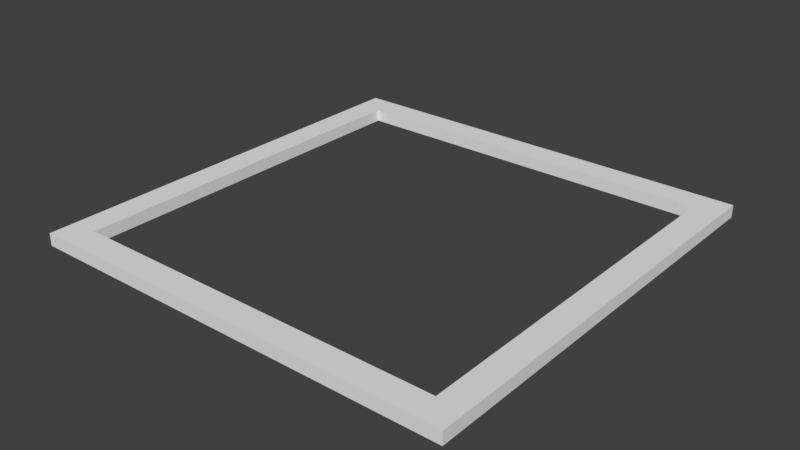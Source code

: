 # Source: Base_shape.blend  (saved by Blender 2.79.0; exported with 4.5.12 LTS)
import bpy
from mathutils import Matrix  # noqa: F401  (used for matrix-valued properties, if any)

bpy.ops.wm.read_factory_settings(use_empty=True)
scene = bpy.context.scene
scene.name = 'Scene'

# ---- collections
col_collection_1 = bpy.data.collections.new('Collection 1'); scene.collection.children.link(col_collection_1)

# ---- world
world_world = bpy.data.worlds.new('World'); scene.world = world_world
world_world.color = (0.05088, 0.05088, 0.05088)
world_world.use_sun_shadow = False
world_world.sun_shadow_jitter_overblur = 0.0
world_world.cycles.sampling_method = 'MANUAL'

# ---- meshes
me_plane = bpy.data.meshes.new('Plane')
me_plane.from_pydata([(-1.0, -1.0, -0.1367), (1.0, -1.0, -0.1367), (-1.0, 1.0, -0.1367), (1.0, 1.0, -0.1367), (-1.0, 0.0, -0.1367), (0.0, -1.0, -0.1367), (1.0, 0.0, -0.1367), (0.0, 1.0, -0.1367), (-1.0, -0.5, -0.1367), (0.5, -1.0, -0.1367), (1.0, 0.5, -0.1367), (-0.5, 1.0, -0.1367), (-1.0, 0.5, -0.1367), (-0.5, -1.0, -0.1367), (1.0, -0.5, -0.1367), (0.5, 1.0, -0.1367), (-1.0, -0.75, -0.1367), (0.75, -1.0, -0.1367), (1.0, 0.75, -0.1367), (-0.75, 1.0, -0.1367), (-1.0, 0.25, -0.1367), (-0.25, -1.0, -0.1367), (1.0, -0.25, -0.1367), (0.25, 1.0, -0.1367), (-1.0, -0.25, -0.1367), (0.25, -1.0, -0.1367), (1.0, 0.25, -0.1367), (-0.25, 1.0, -0.1367), (-1.0, 0.75, -0.1367), (-0.75, -1.0, -0.1367), (1.0, -0.75, -0.1367), (0.75, 1.0, -0.1367), (-1.0, -0.875, -0.1367), (0.875, -1.0, -0.1367), (1.0, 0.875, -0.1367), (-0.875, 1.0, -0.1367), (-1.0, 0.125, -0.1367), (-0.125, -1.0, -0.1367), (1.0, -0.125, -0.1367), (0.125, 1.0, -0.1367), (0.0, 0.875, -0.1367), (-0.875, 0.0, -0.1367), (-1.0, -0.375, -0.1367), (0.375, -1.0, -0.1367), (1.0, 0.375, -0.1367), (-0.375, 1.0, -0.1367), (-1.0, 0.625, -0.1367), (-0.625, -1.0, -0.1367), (1.0, -0.625, -0.1367), (0.625, 1.0, -0.1367), (-0.875, -0.5, -0.1367), (-0.5, 0.875, -0.1367), (-0.875, 0.5, -0.1367), (0.5, 0.875, -0.1367), (-1.0, -0.625, -0.1367), (0.625, -1.0, -0.1367), (1.0, 0.625, -0.1367), (-0.625, 1.0, -0.1367), (-1.0, 0.375, -0.1367), (-0.375, -1.0, -0.1367), (1.0, -0.375, -0.1367), (0.375, 1.0, -0.1367), (-1.0, -0.125, -0.1367), (0.125, -1.0, -0.1367), (1.0, 0.125, -0.1367), (-0.125, 1.0, -0.1367), (-1.0, 0.875, -0.1367), (-0.875, -1.0, -0.1367), (1.0, -0.875, -0.1367), (0.875, 1.0, -0.1367), (0.0, -0.875, -0.1367), (0.875, 0.0, -0.1367), (0.5, -0.875, -0.1367), (0.875, -0.5, -0.1367), (-0.5, -0.875, -0.1367), (0.875, 0.5, -0.1367), (0.875, 0.25, -0.1367), (0.25, 0.875, -0.1367), (-0.875, 0.25, -0.1367), (-0.75, 0.875, -0.1367), (-0.875, 0.75, -0.1367), (-0.25, -0.875, -0.1367), (-0.75, -0.875, -0.1367), (-0.875, -0.75, -0.1367), (-0.875, -0.25, -0.1367), (0.75, -0.875, -0.1367), (0.875, -0.75, -0.1367), (0.25, -0.875, -0.1367), (0.875, -0.25, -0.1367), (-0.25, 0.875, -0.1367), (0.75, 0.875, -0.1367), (0.875, 0.75, -0.1367), (0.875, 0.625, -0.1367), (0.625, 0.875, -0.1367), (-0.375, 0.875, -0.1367), (0.875, -0.375, -0.1367), (0.375, -0.875, -0.1367), (0.125, -0.875, -0.1367), (0.875, -0.875, -0.1367), (0.625, -0.875, -0.1367), (-0.875, -0.375, -0.1367), (-0.875, -0.125, -0.1367), (-0.625, -0.875, -0.1367), (-0.875, -0.875, -0.1367), (-0.875, -0.625, -0.1367), (-0.125, -0.875, -0.1367), (-0.375, -0.875, -0.1367), (-0.875, 0.625, -0.1367), (-0.875, 0.875, -0.1367), (-0.875, 0.125, -0.1367), (-0.875, 0.375, -0.1367), (0.125, 0.875, -0.1367), (0.875, 0.125, -0.1367), (0.875, 0.375, -0.1367), (0.375, 0.875, -0.1367), (-0.625, 0.875, -0.1367), (0.875, -0.625, -0.1367), (0.875, -0.125, -0.1367), (-0.125, 0.875, -0.1367), (0.875, 0.875, -0.1367), (-1.0, -1.0, -0.07965), (1.0, -1.0, -0.07965), (-1.0, 1.0, -0.07965), (1.0, 1.0, -0.07965), (-1.0, 0.0, -0.07965), (0.0, -1.0, -0.07965), (1.0, 0.0, -0.07965), (0.0, 1.0, -0.07965), (-1.0, -0.5, -0.07965), (0.5, -1.0, -0.07965), (1.0, 0.5, -0.07965), (-0.5, 1.0, -0.07965), (-1.0, 0.5, -0.07965), (-0.5, -1.0, -0.07965), (1.0, -0.5, -0.07965), (0.5, 1.0, -0.07965), (-1.0, -0.75, -0.07965), (0.75, -1.0, -0.07965), (1.0, 0.75, -0.07965), (-0.75, 1.0, -0.07965), (-1.0, 0.25, -0.07965), (-0.25, -1.0, -0.07965), (1.0, -0.25, -0.07965), (0.25, 1.0, -0.07965), (-1.0, -0.25, -0.07965), (0.25, -1.0, -0.07965), (1.0, 0.25, -0.07965), (-0.25, 1.0, -0.07965), (-1.0, 0.75, -0.07965), (-0.75, -1.0, -0.07965), (1.0, -0.75, -0.07965), (0.75, 1.0, -0.07965), (-1.0, -0.875, -0.07965), (0.875, -1.0, -0.07965), (1.0, 0.875, -0.07965), (-0.875, 1.0, -0.07965), (-1.0, 0.125, -0.07965), (-0.125, -1.0, -0.07965), (1.0, -0.125, -0.07965), (0.125, 1.0, -0.07965), (0.0, 0.875, -0.07965), (-0.875, 0.0, -0.07965), (-1.0, -0.375, -0.07965), (0.375, -1.0, -0.07965), (1.0, 0.375, -0.07965), (-0.375, 1.0, -0.07965), (-1.0, 0.625, -0.07965), (-0.625, -1.0, -0.07965), (1.0, -0.625, -0.07965), (0.625, 1.0, -0.07965), (-0.875, -0.5, -0.07965), (-0.5, 0.875, -0.07965), (-0.875, 0.5, -0.07965), (0.5, 0.875, -0.07965), (-1.0, -0.625, -0.07965), (0.625, -1.0, -0.07965), (1.0, 0.625, -0.07965), (-0.625, 1.0, -0.07965), (-1.0, 0.375, -0.07965), (-0.375, -1.0, -0.07965), (1.0, -0.375, -0.07965), (0.375, 1.0, -0.07965), (-1.0, -0.125, -0.07965), (0.125, -1.0, -0.07965), (1.0, 0.125, -0.07965), (-0.125, 1.0, -0.07965), (-1.0, 0.875, -0.07965), (-0.875, -1.0, -0.07965), (1.0, -0.875, -0.07965), (0.875, 1.0, -0.07965), (0.0, -0.875, -0.07965), (0.875, 0.0, -0.07965), (0.5, -0.875, -0.07965), (0.875, -0.5, -0.07965), (-0.5, -0.875, -0.07965), (0.875, 0.5, -0.07965), (0.875, 0.25, -0.07965), (0.25, 0.875, -0.07965), (-0.875, 0.25, -0.07965), (-0.75, 0.875, -0.07965), (-0.875, 0.75, -0.07965), (-0.25, -0.875, -0.07965), (-0.75, -0.875, -0.07965), (-0.875, -0.75, -0.07965), (-0.875, -0.25, -0.07965), (0.75, -0.875, -0.07965), (0.875, -0.75, -0.07965), (0.25, -0.875, -0.07965), (0.875, -0.25, -0.07965), (-0.25, 0.875, -0.07965), (0.75, 0.875, -0.07965), (0.875, 0.75, -0.07965), (0.875, 0.625, -0.07965), (0.625, 0.875, -0.07965), (-0.375, 0.875, -0.07965), (0.875, -0.375, -0.07965), (0.375, -0.875, -0.07965), (0.125, -0.875, -0.07965), (0.875, -0.875, -0.07965), (0.625, -0.875, -0.07965), (-0.875, -0.375, -0.07965), (-0.875, -0.125, -0.07965), (-0.625, -0.875, -0.07965), (-0.875, -0.875, -0.07965), (-0.875, -0.625, -0.07965), (-0.125, -0.875, -0.07965), (-0.375, -0.875, -0.07965), (-0.875, 0.625, -0.07965), (-0.875, 0.875, -0.07965), (-0.875, 0.125, -0.07965), (-0.875, 0.375, -0.07965), (0.125, 0.875, -0.07965), (0.875, 0.125, -0.07965), (0.875, 0.375, -0.07965), (0.375, 0.875, -0.07965), (-0.625, 0.875, -0.07965), (0.875, -0.625, -0.07965), (0.875, -0.125, -0.07965), (-0.125, 0.875, -0.07965), (0.875, 0.875, -0.07965)], [], [(119, 69, 3, 34), (118, 65, 7, 40), (117, 71, 6, 38), (116, 73, 14, 48), (115, 57, 11, 51), (114, 61, 15, 53), (113, 75, 10, 44), (112, 76, 26, 64), (111, 39, 23, 77), (108, 35, 19, 79), (98, 86, 30, 68), (95, 88, 22, 60), (94, 45, 27, 89), (93, 49, 31, 90), (92, 91, 18, 56), (75, 92, 56, 10), (53, 15, 49, 93), (51, 11, 45, 94), (73, 95, 60, 14), (25, 87, 96, 43), (43, 96, 72, 9), (5, 70, 97, 63), (63, 97, 87, 25), (17, 85, 98, 33), (33, 98, 68, 1), (9, 72, 99, 55), (55, 99, 85, 17), (42, 24, 84, 100), (8, 42, 100, 50), (62, 4, 41, 101), (24, 62, 101, 84), (29, 82, 102, 47), (47, 102, 74, 13), (32, 16, 83, 103), (0, 32, 103, 67), (67, 103, 82, 29), (54, 8, 50, 104), (16, 54, 104, 83), (21, 81, 105, 37), (37, 105, 70, 5), (13, 74, 106, 59), (59, 106, 81, 21), (46, 28, 80, 107), (12, 46, 107, 52), (66, 2, 35, 108), (28, 66, 108, 80), (36, 20, 78, 109), (4, 36, 109, 41), (58, 12, 52, 110), (20, 58, 110, 78), (40, 7, 39, 111), (71, 112, 64, 6), (76, 113, 44, 26), (77, 23, 61, 114), (79, 19, 57, 115), (86, 116, 48, 30), (88, 117, 38, 22), (89, 27, 65, 118), (90, 31, 69, 119), (91, 119, 34, 18), (239, 154, 123, 189), (238, 160, 127, 185), (237, 158, 126, 191), (236, 168, 134, 193), (235, 171, 131, 177), (234, 173, 135, 181), (233, 164, 130, 195), (232, 184, 146, 196), (231, 197, 143, 159), (228, 199, 139, 155), (218, 188, 150, 206), (215, 180, 142, 208), (214, 209, 147, 165), (213, 210, 151, 169), (212, 176, 138, 211), (195, 130, 176, 212), (173, 213, 169, 135), (171, 214, 165, 131), (193, 134, 180, 215), (145, 163, 216, 207), (163, 129, 192, 216), (125, 183, 217, 190), (183, 145, 207, 217), (137, 153, 218, 205), (153, 121, 188, 218), (129, 175, 219, 192), (175, 137, 205, 219), (162, 220, 204, 144), (128, 170, 220, 162), (182, 221, 161, 124), (144, 204, 221, 182), (149, 167, 222, 202), (167, 133, 194, 222), (152, 223, 203, 136), (120, 187, 223, 152), (187, 149, 202, 223), (174, 224, 170, 128), (136, 203, 224, 174), (141, 157, 225, 201), (157, 125, 190, 225), (133, 179, 226, 194), (179, 141, 201, 226), (166, 227, 200, 148), (132, 172, 227, 166), (186, 228, 155, 122), (148, 200, 228, 186), (156, 229, 198, 140), (124, 161, 229, 156), (178, 230, 172, 132), (140, 198, 230, 178), (160, 231, 159, 127), (191, 126, 184, 232), (196, 146, 164, 233), (197, 234, 181, 143), (199, 235, 177, 139), (206, 150, 168, 236), (208, 142, 158, 237), (209, 238, 185, 147), (210, 239, 189, 151), (211, 138, 154, 239), (66, 186, 122, 2), (28, 148, 186, 66), (46, 166, 148, 28), (12, 132, 166, 46), (58, 178, 132, 12), (20, 140, 178, 58), (36, 156, 140, 20), (4, 124, 156, 36), (62, 182, 124, 4), (24, 144, 182, 62), (42, 162, 144, 24), (8, 128, 162, 42), (54, 174, 128, 8), (16, 136, 174, 54), (32, 152, 136, 16), (0, 120, 152, 32), (67, 187, 120, 0), (29, 149, 187, 67), (47, 167, 149, 29), (13, 133, 167, 47), (59, 179, 133, 13), (21, 141, 179, 59), (37, 157, 141, 21), (5, 125, 157, 37), (63, 183, 125, 5), (25, 145, 183, 63), (43, 163, 145, 25), (9, 129, 163, 43), (55, 175, 129, 9), (17, 137, 175, 55), (33, 153, 137, 17), (1, 121, 153, 33), (68, 188, 121, 1), (30, 150, 188, 68), (48, 168, 150, 30), (14, 134, 168, 48), (60, 180, 134, 14), (22, 142, 180, 60), (38, 158, 142, 22), (6, 126, 158, 38), (64, 184, 126, 6), (26, 146, 184, 64), (44, 164, 146, 26), (10, 130, 164, 44), (56, 176, 130, 10), (18, 138, 176, 56), (34, 154, 138, 18), (3, 123, 154, 34), (69, 189, 123, 3), (31, 151, 189, 69), (49, 169, 151, 31), (15, 135, 169, 49), (61, 181, 135, 15), (23, 143, 181, 61), (39, 159, 143, 23), (7, 127, 159, 39), (65, 185, 127, 7), (27, 147, 185, 65), (45, 165, 147, 27), (11, 131, 165, 45), (57, 177, 131, 11), (19, 139, 177, 57), (35, 155, 139, 19), (2, 122, 155, 35), (108, 79, 199, 228), (79, 115, 235, 199), (115, 51, 171, 235), (51, 94, 214, 171), (94, 89, 209, 214), (89, 118, 238, 209), (118, 40, 160, 238), (40, 111, 231, 160), (111, 77, 197, 231), (77, 114, 234, 197), (114, 53, 173, 234), (53, 93, 213, 173), (93, 90, 210, 213), (90, 119, 239, 210), (119, 91, 211, 239), (91, 92, 212, 211), (92, 75, 195, 212), (75, 113, 233, 195), (113, 76, 196, 233), (76, 112, 232, 196), (112, 71, 191, 232), (71, 117, 237, 191), (117, 88, 208, 237), (88, 95, 215, 208), (95, 73, 193, 215), (73, 116, 236, 193), (116, 86, 206, 236), (86, 98, 218, 206), (85, 205, 218, 98), (99, 219, 205, 85), (72, 192, 219, 99), (96, 216, 192, 72), (87, 207, 216, 96), (97, 217, 207, 87), (70, 190, 217, 97), (105, 225, 190, 70), (81, 201, 225, 105), (106, 226, 201, 81), (74, 194, 226, 106), (102, 222, 194, 74), (82, 202, 222, 102), (103, 223, 202, 82), (83, 203, 223, 103), (104, 224, 203, 83), (50, 170, 224, 104), (100, 220, 170, 50), (84, 204, 220, 100), (101, 221, 204, 84), (41, 161, 221, 101), (109, 229, 161, 41), (78, 198, 229, 109), (110, 230, 198, 78), (52, 172, 230, 110), (107, 227, 172, 52), (80, 200, 227, 107), (108, 228, 200, 80)])
me_plane.use_remesh_preserve_volume = False
me_plane.use_remesh_preserve_attributes = False
me_plane.use_mirror_vertex_groups = False
me_plane.update()

# ---- objects
ob_plane = bpy.data.objects.new('Plane', me_plane)

# ---- transforms, parenting, visibility, modifiers, constraints
ob_plane.location = (0.0, 0.0, 2.569)
ob_plane.scale = (4.379, 4.379, 4.379)
ob_plane.lineart.crease_threshold = 0.0

# ---- collection membership
col_collection_1.objects.link(ob_plane)

# ---- scene / render settings (as saved in the file)
scene.frame_start = 1; scene.frame_end = 250; scene.frame_set(1)
scene.render.engine = 'BLENDER_EEVEE_NEXT'
scene.render.resolution_percentage = 50
scene.render.dither_intensity = 0.0
scene.cycles.use_denoising = False
scene.cycles.samples = 128
scene.cycles.sampling_pattern = 'TABULATED_SOBOL'
scene.cycles.use_adaptive_sampling = False
scene.cycles.use_light_tree = False
scene.cycles.blur_glossy = 0.0
scene.cycles.sample_clamp_indirect = 0.0
scene.view_settings.view_transform = 'Standard'
bpy.context.view_layer.update()

# ---- added for rendering (the .blend has no active camera and no usable light): camera, sun
cam_auto = bpy.data.cameras.new('AutoCamera')
cam_auto.lens = 50.0
cam_auto.sensor_width = 36.0
cam_auto.clip_end = 1000.0
ob_auto_camera = bpy.data.objects.new('AutoCamera', cam_auto)
scene.collection.objects.link(ob_auto_camera)
ob_auto_camera.location = (11.4609, -13.7531, 11.2643)
ob_auto_camera.rotation_euler = (1.09748, -7.21219e-08, 0.694738)
scene.camera = ob_auto_camera
light_auto_sun = bpy.data.lights.new('AutoSun', 'SUN')
light_auto_sun.energy = 3.0
light_auto_sun.angle = 0.0523599
ob_auto_sun = bpy.data.objects.new('AutoSun', light_auto_sun)
scene.collection.objects.link(ob_auto_sun)
ob_auto_sun.rotation_euler = (0.872665, 0.174533, 0.523599)
bpy.context.view_layer.update()

